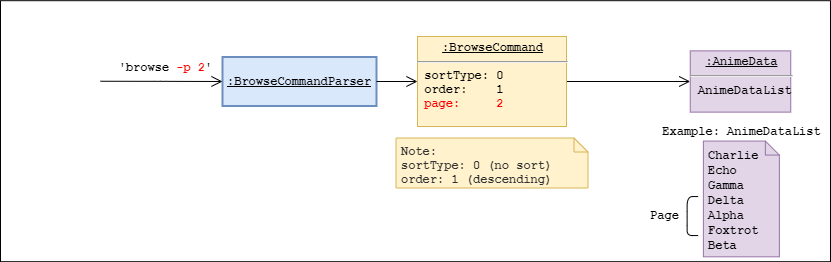

The diagram above was exported from draw.io. Its source (the exported page's mxGraphModel, read from the mxfile embedded in the PNG):
<mxGraphModel dx="3333" dy="882" grid="1" gridSize="10" guides="1" tooltips="1" connect="1" arrows="1" fold="1" page="1" pageScale="1" pageWidth="850" pageHeight="1100" math="0" shadow="0">
  <root>
    <mxCell id="0" />
    <mxCell id="1" parent="0" />
    <mxCell id="2" value="&lt;u&gt;:BrowseCommandParser&lt;/u&gt;" style="html=1;whiteSpace=wrap;whiteSpace=wrap;fontSize=12;fontStyle=1;whiteSpace=wrap;spacing=0;strokeColor=#6c8ebf;strokeOpacity=100;fillOpacity=100;fillColor=#dae8fc;strokeWidth=2;fontFamily=Courier New;" vertex="1" zOrder="108" parent="1">
      <mxGeometry x="122" y="620.5" width="154" height="49" as="geometry" />
    </mxCell>
    <mxCell id="3" value="&lt;font face=&quot;Courier New&quot;&gt;&lt;b&gt;Example: AnimeDataList&lt;/b&gt;&lt;/font&gt;" style="text;html=1;align=center;verticalAlign=middle;resizable=0;points=[];autosize=1;" vertex="1" parent="1">
      <mxGeometry x="555.88" y="684.6899999999999" width="170" height="20" as="geometry" />
    </mxCell>
    <mxCell id="4" value="" style="group" vertex="1" connectable="0" parent="1">
      <mxGeometry x="528.5" y="759.06" width="82" height="40" as="geometry" />
    </mxCell>
    <mxCell id="5" value="" style="group" vertex="1" connectable="0" parent="4">
      <mxGeometry width="78" height="40" as="geometry" />
    </mxCell>
    <mxCell id="6" value="&lt;font face=&quot;Courier New&quot;&gt;&lt;b&gt;Page&lt;/b&gt;&lt;/font&gt;" style="text;html=1;align=center;verticalAlign=middle;resizable=0;points=[];autosize=1;" vertex="1" parent="5">
      <mxGeometry x="15.13" y="10" width="40" height="20" as="geometry" />
    </mxCell>
    <mxCell id="7" value="" style="shape=curlyBracket;whiteSpace=wrap;html=1;rounded=1;size=0;" vertex="1" parent="4">
      <mxGeometry x="58.13" y="1" width="11" height="39" as="geometry" />
    </mxCell>
    <UserObject label="" lucidchartObjectId="LwfGp7YN7BJF" id="8">
      <mxCell style="html=1;jettySize=18;whiteSpace=wrap;fontSize=12;rounded=1;arcSize=12;edgeStyle=orthogonalEdgeStyle;startArrow=none;;endArrow=open;;fontFamily=Courier New;fontStyle=1;endSize=9;startSize=9;exitX=1;exitY=0.5;exitDx=0;exitDy=0;entryX=0;entryY=0.5;entryDx=0;entryDy=0;" edge="1" source="2" target="14" parent="1">
        <mxGeometry x="-228" y="176.14999999999964" width="100" height="100" as="geometry">
          <Array as="points" />
          <mxPoint x="322" y="645" as="targetPoint" />
          <mxPoint x="212" y="546.75" as="sourcePoint" />
        </mxGeometry>
      </mxCell>
    </UserObject>
    <mxCell id="9" value="&lt;font face=&quot;Courier New&quot;&gt;&lt;b&gt;'browse &lt;/b&gt;&lt;b&gt;&lt;font color=&quot;#ff0000&quot;&gt;-p 2&lt;/font&gt;'&lt;/b&gt;&lt;/font&gt;" style="text;html=1;align=center;verticalAlign=middle;resizable=0;points=[];autosize=1;" vertex="1" parent="1">
      <mxGeometry x="10" y="620.75" width="110" height="20" as="geometry" />
    </mxCell>
    <UserObject label="" lucidchartObjectId="LwfGp7YN7BJF" id="10">
      <mxCell style="html=1;jettySize=18;whiteSpace=wrap;fontSize=12;rounded=1;arcSize=12;edgeStyle=orthogonalEdgeStyle;startArrow=none;;endArrow=open;;fontFamily=Courier New;fontStyle=1;endSize=9;startSize=9;entryX=0;entryY=0.5;entryDx=0;entryDy=0;" edge="1" target="2" parent="1">
        <mxGeometry x="-504" y="197.89999999999964" width="100" height="100" as="geometry">
          <Array as="points">
            <mxPoint x="60" y="644.75" />
            <mxPoint x="60" y="644.75" />
          </Array>
          <mxPoint x="46" y="666.75" as="targetPoint" />
          <mxPoint y="644.75" as="sourcePoint" />
        </mxGeometry>
      </mxCell>
    </UserObject>
    <mxCell id="11" value="" style="group;spacingLeft=8;align=left;spacing=0;strokeColor=none;whiteSpace=wrap;fontSize=12;fontColor=#333333;strokeOpacity=100;fillOpacity=0;rounded=1;absoluteArcSize=1;arcSize=7.199999999999999;fillColor=#ffffff;strokeWidth=2;verticalAlign=middle;html=1;fontFamily=Courier New;" vertex="1" zOrder="34" parent="1">
      <mxGeometry x="317" y="695.5" width="180" height="56" as="geometry" />
    </mxCell>
    <UserObject label="" lucidchartObjectId="LwfGp7YN7BJF" id="12">
      <mxCell style="html=1;jettySize=18;whiteSpace=wrap;fontSize=12;rounded=1;arcSize=12;edgeStyle=orthogonalEdgeStyle;startArrow=none;;endArrow=open;;fontFamily=Courier New;fontStyle=1;endSize=9;startSize=9;exitX=1;exitY=0.5;exitDx=0;exitDy=0;entryX=0;entryY=0.5;entryDx=0;entryDy=0;" edge="1" source="14" target="13" parent="1">
        <mxGeometry x="51.5" y="67.39999999999964" width="100" height="100" as="geometry">
          <Array as="points" />
          <mxPoint x="577" y="645" as="targetPoint" />
          <mxPoint x="487" y="630" as="sourcePoint" />
        </mxGeometry>
      </mxCell>
    </UserObject>
    <mxCell id="13" value="&lt;p style=&quot;margin: 0px ; margin-top: 4px ; text-align: center ; text-decoration: underline&quot;&gt;&lt;b&gt;&lt;font face=&quot;Courier New&quot;&gt;:AnimeData&lt;/font&gt;&lt;/b&gt;&lt;/p&gt;&lt;hr&gt;&lt;p style=&quot;margin: 0px ; margin-left: 8px&quot;&gt;&lt;b&gt;&lt;font face=&quot;Courier New&quot;&gt;AnimeDataList&lt;/font&gt;&lt;/b&gt;&lt;/p&gt;" style="verticalAlign=top;align=left;overflow=fill;fontSize=12;fontFamily=Helvetica;html=1;strokeColor=#9673A6;fillColor=#E1D5E7;" vertex="1" parent="1">
      <mxGeometry x="589.75" y="614.38" width="100.5" height="61.25" as="geometry" />
    </mxCell>
    <mxCell id="14" value="&lt;p style=&quot;margin: 0px ; margin-top: 4px ; text-align: center ; text-decoration: underline&quot;&gt;&lt;b&gt;&lt;font face=&quot;Courier New&quot;&gt;:BrowseCommand&lt;/font&gt;&lt;/b&gt;&lt;/p&gt;&lt;hr&gt;&lt;div style=&quot;font-family: &amp;#34;courier new&amp;#34; ; font-weight: 700 ; text-align: justify&quot;&gt;&amp;nbsp;sortType: 0&lt;/div&gt;&lt;div style=&quot;font-family: &amp;#34;courier new&amp;#34; ; font-weight: 700 ; text-align: justify&quot;&gt;&amp;nbsp;order:&amp;nbsp; &amp;nbsp; 1&lt;/div&gt;&lt;div style=&quot;font-family: &amp;#34;courier new&amp;#34; ; font-weight: 700 ; text-align: justify&quot;&gt;&amp;nbsp;&lt;font color=&quot;#ff0000&quot;&gt;page:&amp;nbsp; &amp;nbsp; &amp;nbsp;2&lt;/font&gt;&lt;/div&gt;" style="verticalAlign=top;align=left;overflow=fill;fontSize=12;fontFamily=Helvetica;html=1;strokeColor=#D6B656;fillColor=#FFF2CC;" vertex="1" parent="1">
      <mxGeometry x="317" y="600" width="149" height="90" as="geometry" />
    </mxCell>
    <mxCell id="15" value="&lt;b style=&quot;color: rgb(51 , 51 , 51)&quot;&gt;Note:&lt;br&gt;sortType: 0 (no sort)&lt;br&gt;order: 1 (descending)&lt;/b&gt;" style="shape=note;whiteSpace=wrap;html=1;size=14;verticalAlign=top;align=left;spacingTop=0;fillColor=#fff2cc;strokeColor=#d6b656;spacing=2;spacingLeft=3;fontStyle=1;fontFamily=Courier New;" vertex="1" parent="1">
      <mxGeometry x="295.5" y="701.5" width="192" height="50" as="geometry" />
    </mxCell>
    <mxCell id="16" value="&lt;div style=&quot;font-family: &amp;#34;helvetica&amp;#34; ; font-weight: 400 ; text-align: justify&quot;&gt;&lt;font face=&quot;Courier New&quot;&gt;&lt;b&gt;Charlie&lt;/b&gt;&lt;/font&gt;&lt;/div&gt;&lt;div style=&quot;font-family: &amp;#34;helvetica&amp;#34; ; font-weight: 400 ; text-align: justify&quot;&gt;&lt;font face=&quot;Courier New&quot;&gt;&lt;b&gt;Echo&lt;/b&gt;&lt;/font&gt;&lt;/div&gt;&lt;div style=&quot;font-family: &amp;#34;helvetica&amp;#34; ; font-weight: 400 ; text-align: justify&quot;&gt;&lt;font face=&quot;Courier New&quot;&gt;&lt;b&gt;Gamma&lt;/b&gt;&lt;/font&gt;&lt;/div&gt;&lt;div style=&quot;font-family: &amp;#34;helvetica&amp;#34; ; font-weight: 400 ; text-align: justify&quot;&gt;&lt;font face=&quot;Courier New&quot;&gt;&lt;b&gt;Delta&lt;/b&gt;&lt;/font&gt;&lt;/div&gt;&lt;div style=&quot;font-family: &amp;#34;helvetica&amp;#34; ; font-weight: 400 ; text-align: justify&quot;&gt;&lt;font face=&quot;Courier New&quot;&gt;&lt;b&gt;Alpha&lt;/b&gt;&lt;/font&gt;&lt;/div&gt;&lt;div style=&quot;font-family: &amp;#34;helvetica&amp;#34; ; font-weight: 400 ; text-align: justify&quot;&gt;&lt;font face=&quot;Courier New&quot;&gt;&lt;b&gt;Foxtrot&lt;/b&gt;&lt;/font&gt;&lt;/div&gt;&lt;div style=&quot;font-family: &amp;#34;helvetica&amp;#34; ; font-weight: 400 ; text-align: justify&quot;&gt;&lt;font face=&quot;Courier New&quot;&gt;&lt;b&gt;Beta&lt;/b&gt;&lt;/font&gt;&lt;/div&gt;" style="shape=note;whiteSpace=wrap;html=1;size=14;verticalAlign=top;align=left;spacingTop=0;fillColor=#E1D5E7;strokeColor=#9673A6;spacing=2;spacingLeft=3;fontStyle=1;fontFamily=Courier New;" vertex="1" parent="1">
      <mxGeometry x="602.88" y="704.56" width="76" height="115.75" as="geometry" />
    </mxCell>
    <mxCell id="17" value="" style="verticalLabelPosition=bottom;verticalAlign=top;html=1;shape=mxgraph.basic.rect;fillColor2=none;strokeWidth=1;size=20;indent=5;fontFamily=Courier New;fontSize=12;fillColor=none;" vertex="1" parent="1">
      <mxGeometry x="-100" y="564.19" width="830" height="261" as="geometry" />
    </mxCell>
  </root>
</mxGraphModel>